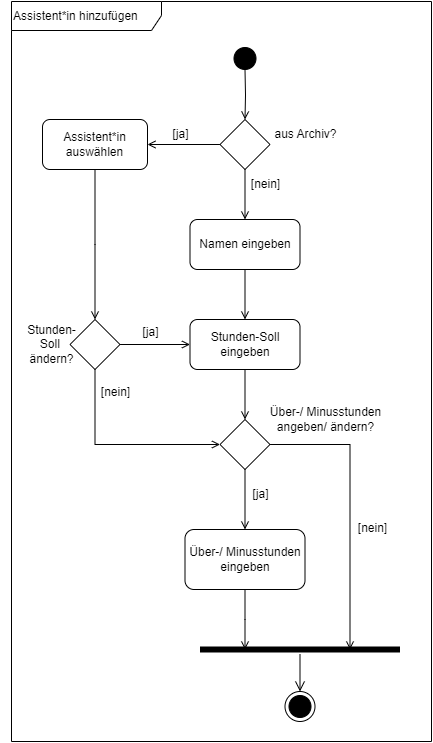

The diagram above was exported from draw.io. Its source (the exported page's mxGraphModel, read from the mxfile embedded in the PNG):
<mxGraphModel dx="1221" dy="618" grid="1" gridSize="10" guides="1" tooltips="1" connect="1" arrows="1" fold="1" page="1" pageScale="1" pageWidth="500" pageHeight="780" background="none" math="0" shadow="0">
  <root>
    <mxCell id="0" />
    <mxCell id="1" parent="0" />
    <mxCell id="qUEp5JDyuRjwkCP3OGmx-11" value="Assistent*in hinzufügen" style="shape=umlFrame;whiteSpace=wrap;html=1;pointerEvents=0;width=150;height=29;align=left;" vertex="1" parent="1">
      <mxGeometry x="40" y="10" width="420" height="740" as="geometry" />
    </mxCell>
    <mxCell id="MgezpqlqO5ehmBHzZB3i-65" style="edgeStyle=orthogonalEdgeStyle;rounded=0;orthogonalLoop=1;jettySize=auto;html=1;entryX=0.5;entryY=0;entryDx=0;entryDy=0;fontFamily=Helvetica;fontSize=12;fontColor=default;endArrow=open;endFill=0;" parent="1" target="MgezpqlqO5ehmBHzZB3i-57" edge="1">
      <mxGeometry relative="1" as="geometry">
        <mxPoint x="273.5" y="78" as="sourcePoint" />
      </mxGeometry>
    </mxCell>
    <mxCell id="5" value="" style="ellipse;shape=startState;labelBackgroundColor=none;fillColor=#000000;" parent="1" vertex="1">
      <mxGeometry x="258.5" y="52" width="30" height="30" as="geometry" />
    </mxCell>
    <mxCell id="8" value="Namen eingeben" style="labelBackgroundColor=none;rounded=1;whiteSpace=wrap;html=1;" parent="1" vertex="1">
      <mxGeometry x="218.5" y="228" width="110" height="50" as="geometry" />
    </mxCell>
    <mxCell id="9" value="" style="endArrow=open;endFill=1;rounded=0;labelBackgroundColor=none;fontColor=default;exitX=0.5;exitY=1;exitDx=0;exitDy=0;" parent="1" source="MgezpqlqO5ehmBHzZB3i-57" target="8" edge="1">
      <mxGeometry relative="1" as="geometry">
        <mxPoint x="268.5" y="180" as="sourcePoint" />
      </mxGeometry>
    </mxCell>
    <mxCell id="MgezpqlqO5ehmBHzZB3i-50" style="edgeStyle=orthogonalEdgeStyle;rounded=0;orthogonalLoop=1;jettySize=auto;html=1;entryX=0.5;entryY=0;entryDx=0;entryDy=0;endArrow=open;endFill=0;" parent="1" source="10" target="MgezpqlqO5ehmBHzZB3i-49" edge="1">
      <mxGeometry relative="1" as="geometry" />
    </mxCell>
    <mxCell id="10" value="Stunden-Soll eingeben" style="labelBackgroundColor=none;rounded=1;whiteSpace=wrap;html=1;" parent="1" vertex="1">
      <mxGeometry x="218.5" y="328" width="110" height="50" as="geometry" />
    </mxCell>
    <mxCell id="11" value="" style="endArrow=open;endFill=1;rounded=0;labelBackgroundColor=none;fontColor=default;" parent="1" source="8" target="10" edge="1">
      <mxGeometry relative="1" as="geometry" />
    </mxCell>
    <mxCell id="MgezpqlqO5ehmBHzZB3i-42" value="[nein]" style="text;html=1;align=center;verticalAlign=middle;resizable=0;points=[];autosize=1;strokeColor=none;fillColor=none;" parent="1" vertex="1">
      <mxGeometry x="268.5" y="178" width="50" height="30" as="geometry" />
    </mxCell>
    <mxCell id="MgezpqlqO5ehmBHzZB3i-52" style="edgeStyle=orthogonalEdgeStyle;rounded=0;orthogonalLoop=1;jettySize=auto;html=1;entryX=0.5;entryY=0;entryDx=0;entryDy=0;endArrow=open;endFill=0;" parent="1" source="MgezpqlqO5ehmBHzZB3i-49" target="MgezpqlqO5ehmBHzZB3i-51" edge="1">
      <mxGeometry relative="1" as="geometry" />
    </mxCell>
    <mxCell id="MgezpqlqO5ehmBHzZB3i-77" style="edgeStyle=orthogonalEdgeStyle;rounded=0;orthogonalLoop=1;jettySize=auto;html=1;strokeColor=default;align=center;verticalAlign=middle;fontFamily=Helvetica;fontSize=12;fontColor=default;labelBackgroundColor=default;endArrow=open;endFill=0;entryX=0.75;entryY=0.5;entryDx=0;entryDy=0;entryPerimeter=0;" parent="1" source="MgezpqlqO5ehmBHzZB3i-49" target="MgezpqlqO5ehmBHzZB3i-74" edge="1">
      <mxGeometry relative="1" as="geometry">
        <mxPoint x="383.5" y="638" as="targetPoint" />
        <Array as="points">
          <mxPoint x="378.5" y="453" />
        </Array>
      </mxGeometry>
    </mxCell>
    <mxCell id="MgezpqlqO5ehmBHzZB3i-49" value="" style="rhombus;whiteSpace=wrap;html=1;" parent="1" vertex="1">
      <mxGeometry x="248.5" y="428" width="50" height="50" as="geometry" />
    </mxCell>
    <mxCell id="MgezpqlqO5ehmBHzZB3i-73" style="edgeStyle=orthogonalEdgeStyle;rounded=0;orthogonalLoop=1;jettySize=auto;html=1;strokeColor=default;align=center;verticalAlign=middle;fontFamily=Helvetica;fontSize=12;fontColor=default;labelBackgroundColor=default;endArrow=open;endFill=0;" parent="1" source="MgezpqlqO5ehmBHzZB3i-51" edge="1">
      <mxGeometry relative="1" as="geometry">
        <mxPoint x="273.5" y="658" as="targetPoint" />
      </mxGeometry>
    </mxCell>
    <mxCell id="MgezpqlqO5ehmBHzZB3i-51" value="Über-/ Minusstunden eingeben" style="rounded=1;whiteSpace=wrap;html=1;" parent="1" vertex="1">
      <mxGeometry x="213.5" y="538" width="120" height="60" as="geometry" />
    </mxCell>
    <mxCell id="MgezpqlqO5ehmBHzZB3i-55" value="Über-/ Minusstunden&lt;div&gt;angeben/ ändern?&lt;/div&gt;" style="text;html=1;align=center;verticalAlign=middle;resizable=0;points=[];autosize=1;strokeColor=none;fillColor=none;" parent="1" vertex="1">
      <mxGeometry x="288.5" y="408" width="130" height="40" as="geometry" />
    </mxCell>
    <mxCell id="MgezpqlqO5ehmBHzZB3i-56" value="[ja]" style="text;html=1;align=center;verticalAlign=middle;resizable=0;points=[];autosize=1;strokeColor=none;fillColor=none;" parent="1" vertex="1">
      <mxGeometry x="268.5" y="488" width="40" height="30" as="geometry" />
    </mxCell>
    <mxCell id="MgezpqlqO5ehmBHzZB3i-61" style="edgeStyle=orthogonalEdgeStyle;rounded=0;orthogonalLoop=1;jettySize=auto;html=1;entryX=1;entryY=0.5;entryDx=0;entryDy=0;fontFamily=Helvetica;fontSize=12;fontColor=default;endArrow=open;endFill=0;" parent="1" source="MgezpqlqO5ehmBHzZB3i-57" target="MgezpqlqO5ehmBHzZB3i-69" edge="1">
      <mxGeometry relative="1" as="geometry">
        <mxPoint x="128.5" y="329.5" as="targetPoint" />
      </mxGeometry>
    </mxCell>
    <mxCell id="MgezpqlqO5ehmBHzZB3i-57" value="" style="rhombus;whiteSpace=wrap;html=1;" parent="1" vertex="1">
      <mxGeometry x="248.5" y="128" width="50" height="50" as="geometry" />
    </mxCell>
    <mxCell id="MgezpqlqO5ehmBHzZB3i-58" value="aus Archiv?" style="text;html=1;align=center;verticalAlign=middle;resizable=0;points=[];autosize=1;strokeColor=none;fillColor=none;fontFamily=Helvetica;fontSize=12;fontColor=default;" parent="1" vertex="1">
      <mxGeometry x="288.5" y="128" width="90" height="30" as="geometry" />
    </mxCell>
    <mxCell id="MgezpqlqO5ehmBHzZB3i-62" style="edgeStyle=orthogonalEdgeStyle;rounded=0;orthogonalLoop=1;jettySize=auto;html=1;fontFamily=Helvetica;fontSize=12;fontColor=default;endArrow=open;endFill=0;exitX=1;exitY=0.5;exitDx=0;exitDy=0;" parent="1" source="MgezpqlqO5ehmBHzZB3i-60" target="10" edge="1">
      <mxGeometry relative="1" as="geometry">
        <mxPoint x="203.5" y="358" as="targetPoint" />
        <mxPoint x="153.5" y="354.5" as="sourcePoint" />
      </mxGeometry>
    </mxCell>
    <mxCell id="MgezpqlqO5ehmBHzZB3i-63" style="edgeStyle=orthogonalEdgeStyle;rounded=0;orthogonalLoop=1;jettySize=auto;html=1;entryX=0;entryY=0.5;entryDx=0;entryDy=0;fontFamily=Helvetica;fontSize=12;fontColor=default;endArrow=open;endFill=0;exitX=0.5;exitY=1;exitDx=0;exitDy=0;" parent="1" source="MgezpqlqO5ehmBHzZB3i-60" target="MgezpqlqO5ehmBHzZB3i-49" edge="1">
      <mxGeometry relative="1" as="geometry">
        <mxPoint x="128.5" y="379.5" as="sourcePoint" />
        <Array as="points">
          <mxPoint x="123.5" y="453" />
        </Array>
      </mxGeometry>
    </mxCell>
    <mxCell id="MgezpqlqO5ehmBHzZB3i-60" value="" style="rhombus;whiteSpace=wrap;html=1;" parent="1" vertex="1">
      <mxGeometry x="98.5" y="328" width="50" height="50" as="geometry" />
    </mxCell>
    <mxCell id="MgezpqlqO5ehmBHzZB3i-66" value="[nein]" style="text;html=1;align=center;verticalAlign=middle;resizable=0;points=[];autosize=1;strokeColor=none;fillColor=none;" parent="1" vertex="1">
      <mxGeometry x="118.5" y="386" width="50" height="30" as="geometry" />
    </mxCell>
    <mxCell id="MgezpqlqO5ehmBHzZB3i-68" value="[ja]" style="text;html=1;align=center;verticalAlign=middle;resizable=0;points=[];autosize=1;strokeColor=none;fillColor=none;" parent="1" vertex="1">
      <mxGeometry x="158.5" y="326" width="40" height="30" as="geometry" />
    </mxCell>
    <mxCell id="MgezpqlqO5ehmBHzZB3i-69" value="Assistent*in auswählen" style="rounded=1;whiteSpace=wrap;html=1;strokeColor=default;align=center;verticalAlign=middle;fontFamily=Helvetica;fontSize=12;fontColor=default;labelBackgroundColor=default;fillColor=default;" parent="1" vertex="1">
      <mxGeometry x="71" y="128" width="105" height="50" as="geometry" />
    </mxCell>
    <mxCell id="MgezpqlqO5ehmBHzZB3i-70" style="edgeStyle=orthogonalEdgeStyle;rounded=0;orthogonalLoop=1;jettySize=auto;html=1;entryX=0.95;entryY=0.75;entryDx=0;entryDy=0;entryPerimeter=0;strokeColor=default;align=center;verticalAlign=middle;fontFamily=Helvetica;fontSize=12;fontColor=default;labelBackgroundColor=default;endArrow=open;endFill=0;" parent="1" source="MgezpqlqO5ehmBHzZB3i-69" edge="1">
      <mxGeometry relative="1" as="geometry">
        <mxPoint x="123.5" y="328" as="targetPoint" />
      </mxGeometry>
    </mxCell>
    <mxCell id="MgezpqlqO5ehmBHzZB3i-71" value="[ja]" style="text;html=1;align=center;verticalAlign=middle;resizable=0;points=[];autosize=1;strokeColor=none;fillColor=none;" parent="1" vertex="1">
      <mxGeometry x="188.5" y="128" width="40" height="30" as="geometry" />
    </mxCell>
    <mxCell id="MgezpqlqO5ehmBHzZB3i-74" value="" style="shape=line;html=1;strokeWidth=6;strokeColor=#000000;align=center;verticalAlign=middle;fontFamily=Helvetica;fontSize=12;fontColor=default;labelBackgroundColor=default;fillColor=default;" parent="1" vertex="1">
      <mxGeometry x="228.5" y="653" width="200" height="10" as="geometry" />
    </mxCell>
    <mxCell id="MgezpqlqO5ehmBHzZB3i-79" value="" style="edgeStyle=orthogonalEdgeStyle;html=1;verticalAlign=bottom;endArrow=open;endSize=8;strokeColor=#000000;rounded=0;align=center;fontFamily=Helvetica;fontSize=12;fontColor=default;labelBackgroundColor=default;entryX=0.5;entryY=0;entryDx=0;entryDy=0;" parent="1" source="MgezpqlqO5ehmBHzZB3i-74" target="qUEp5JDyuRjwkCP3OGmx-12" edge="1">
      <mxGeometry relative="1" as="geometry">
        <mxPoint x="328.5" y="705" as="targetPoint" />
        <mxPoint x="353.5" y="693" as="sourcePoint" />
      </mxGeometry>
    </mxCell>
    <mxCell id="MgezpqlqO5ehmBHzZB3i-80" value="[nein]" style="text;html=1;align=center;verticalAlign=middle;resizable=0;points=[];autosize=1;strokeColor=none;fillColor=none;" parent="1" vertex="1">
      <mxGeometry x="375.5" y="522" width="50" height="30" as="geometry" />
    </mxCell>
    <mxCell id="qUEp5JDyuRjwkCP3OGmx-12" value="" style="ellipse;html=1;shape=endState;fillColor=#000000;strokeColor=#000000;" vertex="1" parent="1">
      <mxGeometry x="313.5" y="700" width="30" height="30" as="geometry" />
    </mxCell>
    <mxCell id="qUEp5JDyuRjwkCP3OGmx-13" value="&lt;span style=&quot;text-wrap: wrap;&quot;&gt;Stunden-Soll&amp;nbsp;&lt;/span&gt;&lt;div&gt;&lt;span style=&quot;text-wrap: wrap;&quot;&gt;ändern?&lt;/span&gt;&lt;/div&gt;" style="text;html=1;align=center;verticalAlign=middle;resizable=0;points=[];autosize=1;strokeColor=none;fillColor=none;" vertex="1" parent="1">
      <mxGeometry x="30" y="333" width="100" height="40" as="geometry" />
    </mxCell>
  </root>
</mxGraphModel>